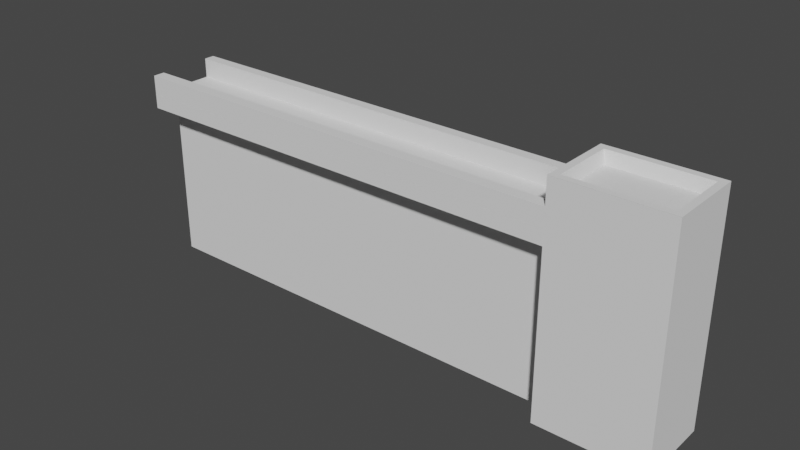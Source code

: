 # Source: LEFTSIDEWALL.blend  (saved by Blender 3.2.14; exported with 4.5.12 LTS)
import bpy
from mathutils import Matrix  # noqa: F401  (used for matrix-valued properties, if any)

bpy.ops.wm.read_factory_settings(use_empty=True)
scene = bpy.context.scene
scene.name = 'Scene'

# ---- collections
col_collection = bpy.data.collections.new('Collection'); scene.collection.children.link(col_collection)

# ---- world
world_world = bpy.data.worlds.new('World'); scene.world = world_world
world_world.use_nodes = True; world_world.node_tree.nodes.clear()
_N = world_world.node_tree.nodes; _L = world_world.node_tree.links
n0 = _N.new('ShaderNodeOutputWorld'); n0.name = 'World Output'; n0.location = (300, 300)
n1 = _N.new('ShaderNodeBackground'); n1.name = 'Background'; n1.location = (10, 300)
n1.inputs[0].default_value = (0.05088, 0.05088, 0.05088, 1.0)
_L.new(n1.outputs[0], n0.inputs[0])
n0.is_active_output = True
world_world.color = (0.05088, 0.05088, 0.05088)
world_world.use_sun_shadow = False
world_world.sun_shadow_jitter_overblur = 0.0

# ---- meshes
me_cube_002 = bpy.data.meshes.new('Cube.002')
me_cube_002.from_pydata([(-20.08, -0.9477, -7.359), (-20.08, -0.9477, 7.359), (-20.08, 0.9477, -7.359), (-20.08, 0.9477, 7.359), (20.08, -0.9477, -7.359), (20.08, -0.9477, 7.359), (20.08, 0.9477, -7.359), (20.08, 0.9477, 7.359), (-20.08, -3.203, 7.359), (-20.08, -3.203, 8.652), (-20.08, 3.56, 8.652), (20.13, -3.203, 7.359), (20.13, -3.203, 8.652), (20.13, 3.56, 8.652), (-20.08, 2.614, 8.652), (-20.08, 2.614, 10.37), (-20.08, 3.56, 8.652), (-20.08, 3.56, 10.37), (20.13, 2.614, 8.652), (20.13, 2.614, 10.37), (20.13, 3.56, 8.652), (20.13, 3.56, 10.37), (-20.08, -3.198, 8.66), (-20.08, -3.198, 10.33), (-20.08, -2.151, 8.66), (-20.08, -2.151, 10.33), (20.18, -3.198, 8.66), (20.18, -3.198, 10.33), (20.18, -2.151, 8.66), (20.18, -2.151, 10.33), (20.07, -3.222, -7.289), (21.03, -2.446, 11.62), (20.07, 3.56, -7.289), (21.03, 2.603, 11.62), (29.7, -3.222, -7.289), (28.75, -2.446, 11.62), (29.7, 3.56, -7.289), (28.75, 2.603, 11.62), (-20.08, 3.56, 8.652), (-20.08, 0.9272, 7.359), (20.13, 0.9272, 7.359), (20.13, 3.56, 8.652), (20.07, -3.194, 12.65), (20.07, 3.56, 12.65), (29.7, 3.56, 12.65), (29.7, -3.194, 12.65), (20.07, -3.197, 12.65), (20.07, 3.56, 12.65), (29.7, 3.56, 12.65), (29.7, -3.197, 12.65), (20.7, -2.59, 12.65), (20.7, 2.928, 12.65), (29.07, 2.928, 12.65), (29.07, -2.59, 12.65), (-0.04453, 0.9477, -7.359), (-0.04453, 0.9477, 7.359), (-0.04453, -0.9477, -7.359), (-0.04453, -0.9477, 7.359), (-20.08, -0.9477, 0.0), (-20.08, 0.9477, 0.0), (20.08, 0.9477, 0.0), (20.08, -0.9477, 0.0), (-0.04453, -0.9477, 0.0), (-0.04453, 0.9477, 0.0), (10.02, 0.9477, 7.359), (10.02, -0.9477, -7.359), (10.02, 0.9477, -7.359), (10.02, -0.9477, 7.359), (10.02, -0.9477, 0.0), (10.02, 0.9477, 0.0), (-20.08, -0.9477, 3.679), (-20.08, 0.9477, 3.679), (20.08, 0.9477, 3.679), (20.08, -0.9477, 3.679), (-0.04453, -0.9477, 3.679), (-0.04453, 0.9477, 3.679), (10.02, -0.9477, 3.679), (10.02, 0.9477, 3.679), (-10.06, 0.9477, -7.359), (-10.06, -0.9477, 7.359), (-10.06, 0.9477, 7.359), (-10.06, -0.9477, -7.359), (-10.06, 0.9477, 0.0), (-10.06, -0.9477, 0.0), (-10.06, 0.9477, 3.679), (-10.06, -0.9477, 3.679), (-5.119, 0.9477, 7.359), (-5.119, -0.9477, -7.359), (-5.119, 0.9477, 0.0), (-5.119, 0.9477, 3.679), (-5.119, 0.9477, -7.359), (-5.119, -0.9477, 7.359), (-5.119, -0.9477, 0.0), (-5.119, -0.9477, 3.679), (4.859, 0.9477, -7.359), (4.859, -0.9477, 7.359), (4.859, -0.9477, 0.0), (4.859, 0.9477, 7.359), (4.859, -0.9477, -7.359), (4.859, 0.9477, 0.0), (4.859, 0.9477, 3.679), (4.859, -0.9477, 3.679)], [], [(70, 1, 3, 71), (77, 64, 7, 72), (72, 7, 5, 73), (85, 79, 1, 70), (66, 6, 4, 65), (80, 3, 1, 79), (38, 10, 13, 41), (40, 41, 13, 12, 11), (11, 12, 9, 8), (8, 9, 10, 38, 39), (13, 10, 9, 12), (14, 15, 17, 16), (16, 17, 21, 20), (20, 21, 19, 18), (18, 19, 15, 14), (16, 20, 18, 14), (21, 17, 15, 19), (22, 23, 25, 24), (24, 25, 29, 28), (28, 29, 27, 26), (26, 27, 23, 22), (24, 28, 26, 22), (29, 25, 23, 27), (30, 42, 43, 32), (32, 43, 44, 36), (36, 44, 45, 34), (34, 45, 42, 30), (32, 36, 34, 30), (37, 33, 31, 35), (40, 39, 38, 41), (39, 40, 11, 8), (46, 47, 43, 42), (47, 48, 44, 43), (48, 49, 45, 44), (49, 46, 42, 45), (50, 51, 47, 46), (51, 52, 48, 47), (52, 53, 49, 48), (53, 50, 46, 49), (31, 33, 51, 50), (33, 37, 52, 51), (37, 35, 53, 52), (35, 31, 50, 53), (97, 55, 57, 95), (90, 54, 56, 87), (101, 95, 57, 74), (89, 86, 55, 75), (90, 88, 63, 54), (98, 96, 62, 56), (81, 83, 58, 0), (6, 60, 61, 4), (66, 69, 60, 6), (0, 58, 59, 2), (94, 99, 69, 66), (4, 61, 68, 65), (73, 5, 67, 76), (7, 64, 67, 5), (94, 66, 65, 98), (100, 97, 64, 77), (99, 100, 77, 69), (61, 73, 76, 68), (88, 89, 75, 63), (96, 101, 74, 62), (83, 85, 70, 58), (60, 72, 73, 61), (69, 77, 72, 60), (58, 70, 71, 59), (92, 93, 85, 83), (59, 71, 84, 82), (87, 92, 83, 81), (2, 59, 82, 78), (71, 3, 80, 84), (2, 78, 81, 0), (86, 80, 79, 91), (93, 91, 79, 85), (74, 57, 91, 93), (55, 86, 91, 57), (56, 62, 92, 87), (62, 74, 93, 92), (82, 84, 89, 88), (78, 82, 88, 90), (84, 80, 86, 89), (78, 90, 87, 81), (68, 76, 101, 96), (63, 75, 100, 99), (75, 55, 97, 100), (54, 94, 98, 56), (54, 63, 99, 94), (65, 68, 96, 98), (76, 67, 95, 101), (64, 97, 95, 67)])
_uv = me_cube_002.uv_layers.new(name='UVMap')
_uv.uv.foreach_set('vector', [0.5625, 0.0, 0.625, 0.0, 0.625, 0.25, 0.5625, 0.25, 0.5625, 0.4374, 0.625, 0.4374, 0.625, 0.5, 0.5625, 0.5, 0.5625, 0.5, 0.625, 0.5, 0.625, 0.75, 0.5625, 0.75, 0.5625, 0.9376, 0.625, 0.9376, 0.625, 1.0, 0.5625, 1.0, 0.3124, 0.5, 0.375, 0.5, 0.375, 0.75, 0.3124, 0.75, 0.8126, 0.5, 0.875, 0.5, 0.875, 0.75, 0.8126, 0.75, 0.625, 0.25, 0.625, 0.25, 0.625, 0.5, 0.625, 0.5, 0.375, 0.5973, 0.625, 0.5, 0.625, 0.5, 0.625, 0.75, 0.375, 0.75, 0.375, 0.75, 0.625, 0.75, 0.625, 1.0, 0.375, 1.0, 0.375, 0.0, 0.625, 0.0, 0.625, 0.25, 0.625, 0.25, 0.375, 0.1527, 0.625, 0.5, 0.875, 0.5, 0.875, 0.75, 0.625, 0.75, 0.375, 0.0, 0.625, 0.0, 0.625, 0.25, 0.375, 0.25, 0.375, 0.25, 0.625, 0.25, 0.625, 0.5, 0.375, 0.5, 0.375, 0.5, 0.625, 0.5, 0.625, 0.75, 0.375, 0.75, 0.375, 0.75, 0.625, 0.75, 0.625, 1.0, 0.375, 1.0, 0.125, 0.5, 0.375, 0.5, 0.375, 0.75, 0.125, 0.75, 0.625, 0.5, 0.875, 0.5, 0.875, 0.75, 0.625, 0.75, 0.375, 0.0, 0.625, 0.0, 0.625, 0.25, 0.375, 0.25, 0.375, 0.25, 0.625, 0.25, 0.625, 0.5, 0.375, 0.5, 0.375, 0.5, 0.625, 0.5, 0.625, 0.75, 0.375, 0.75, 0.375, 0.75, 0.625, 0.75, 0.625, 1.0, 0.375, 1.0, 0.125, 0.5, 0.375, 0.5, 0.375, 0.75, 0.125, 0.75, 0.625, 0.5, 0.875, 0.5, 0.875, 0.75, 0.625, 0.75, 0.375, 0.0, 0.625, 0.0, 0.625, 0.25, 0.375, 0.25, 0.375, 0.25, 0.625, 0.25, 0.625, 0.5, 0.375, 0.5, 0.375, 0.5, 0.625, 0.5, 0.625, 0.75, 0.375, 0.75, 0.375, 0.75, 0.625, 0.75, 0.625, 1.0, 0.375, 1.0, 0.125, 0.5, 0.375, 0.5, 0.375, 0.75, 0.125, 0.75, 0.6498, 0.5344, 0.8502, 0.5344, 0.8502, 0.7156, 0.6498, 0.7156, 0.375, 0.5973, 0.125, 0.5973, 0.125, 0.5, 0.375, 0.5, 0.125, 0.5973, 0.375, 0.5973, 0.375, 0.75, 0.125, 0.75, 0.875, 0.75, 0.875, 0.5, 0.875, 0.5, 0.875, 0.75, 0.875, 0.5, 0.625, 0.5, 0.625, 0.5, 0.875, 0.5, 0.625, 0.5, 0.625, 0.75, 0.625, 0.75, 0.625, 0.5, 0.625, 0.75, 0.875, 0.75, 0.875, 0.75, 0.625, 0.75, 0.8586, 0.7273, 0.8586, 0.5227, 0.875, 0.5, 0.875, 0.75, 0.8586, 0.5227, 0.6414, 0.5227, 0.625, 0.5, 0.875, 0.5, 0.6414, 0.5227, 0.6414, 0.7273, 0.625, 0.75, 0.625, 0.5, 0.6414, 0.7273, 0.8586, 0.7273, 0.875, 0.75, 0.625, 0.75, 0.8502, 0.7156, 0.8502, 0.5344, 0.8586, 0.5227, 0.8586, 0.7273, 0.8502, 0.5344, 0.6498, 0.5344, 0.6414, 0.5227, 0.8586, 0.5227, 0.6498, 0.5344, 0.6498, 0.7156, 0.6414, 0.7273, 0.6414, 0.5227, 0.6498, 0.7156, 0.8502, 0.7156, 0.8586, 0.7273, 0.6414, 0.7273, 0.7198, 0.5, 0.7503, 0.5, 0.7503, 0.75, 0.7198, 0.75, 0.2181, 0.5, 0.2497, 0.5, 0.2497, 0.75, 0.2181, 0.75, 0.5625, 0.8448, 0.625, 0.8448, 0.625, 0.8753, 0.5625, 0.8753, 0.5625, 0.3431, 0.625, 0.3431, 0.625, 0.3747, 0.5625, 0.3747, 0.375, 0.3431, 0.5, 0.3431, 0.5, 0.3747, 0.375, 0.3747, 0.375, 0.8448, 0.5, 0.8448, 0.5, 0.8753, 0.375, 0.8753, 0.375, 0.9376, 0.5, 0.9376, 0.5, 1.0, 0.375, 1.0, 0.375, 0.5, 0.5, 0.5, 0.5, 0.75, 0.375, 0.75, 0.375, 0.4374, 0.5, 0.4374, 0.5, 0.5, 0.375, 0.5, 0.375, 0.0, 0.5, 0.0, 0.5, 0.25, 0.375, 0.25, 0.375, 0.4052, 0.5, 0.4052, 0.5, 0.4374, 0.375, 0.4374, 0.375, 0.75, 0.5, 0.75, 0.5, 0.8126, 0.375, 0.8126, 0.5625, 0.75, 0.625, 0.75, 0.625, 0.8126, 0.5625, 0.8126, 0.625, 0.5, 0.6876, 0.5, 0.6876, 0.75, 0.625, 0.75, 0.2802, 0.5, 0.3124, 0.5, 0.3124, 0.75, 0.2802, 0.75, 0.5625, 0.4052, 0.625, 0.4052, 0.625, 0.4374, 0.5625, 0.4374, 0.5, 0.4052, 0.5625, 0.4052, 0.5625, 0.4374, 0.5, 0.4374, 0.5, 0.75, 0.5625, 0.75, 0.5625, 0.8126, 0.5, 0.8126, 0.5, 0.3431, 0.5625, 0.3431, 0.5625, 0.3747, 0.5, 0.3747, 0.5, 0.8448, 0.5625, 0.8448, 0.5625, 0.8753, 0.5, 0.8753, 0.5, 0.9376, 0.5625, 0.9376, 0.5625, 1.0, 0.5, 1.0, 0.5, 0.5, 0.5625, 0.5, 0.5625, 0.75, 0.5, 0.75, 0.5, 0.4374, 0.5625, 0.4374, 0.5625, 0.5, 0.5, 0.5, 0.5, 0.0, 0.5625, 0.0, 0.5625, 0.25, 0.5, 0.25, 0.5, 0.9069, 0.5625, 0.9069, 0.5625, 0.9376, 0.5, 0.9376, 0.5, 0.25, 0.5625, 0.25, 0.5625, 0.3124, 0.5, 0.3124, 0.375, 0.9069, 0.5, 0.9069, 0.5, 0.9376, 0.375, 0.9376, 0.375, 0.25, 0.5, 0.25, 0.5, 0.3124, 0.375, 0.3124, 0.5625, 0.25, 0.625, 0.25, 0.625, 0.3124, 0.5625, 0.3124, 0.125, 0.5, 0.1874, 0.5, 0.1874, 0.75, 0.125, 0.75, 0.7819, 0.5, 0.8126, 0.5, 0.8126, 0.75, 0.7819, 0.75, 0.5625, 0.9069, 0.625, 0.9069, 0.625, 0.9376, 0.5625, 0.9376, 0.5625, 0.8753, 0.625, 0.8753, 0.625, 0.9069, 0.5625, 0.9069, 0.7503, 0.5, 0.7819, 0.5, 0.7819, 0.75, 0.7503, 0.75, 0.375, 0.8753, 0.5, 0.8753, 0.5, 0.9069, 0.375, 0.9069, 0.5, 0.8753, 0.5625, 0.8753, 0.5625, 0.9069, 0.5, 0.9069, 0.5, 0.3124, 0.5625, 0.3124, 0.5625, 0.3431, 0.5, 0.3431, 0.375, 0.3124, 0.5, 0.3124, 0.5, 0.3431, 0.375, 0.3431, 0.5625, 0.3124, 0.625, 0.3124, 0.625, 0.3431, 0.5625, 0.3431, 0.1874, 0.5, 0.2181, 0.5, 0.2181, 0.75, 0.1874, 0.75, 0.5, 0.8126, 0.5625, 0.8126, 0.5625, 0.8448, 0.5, 0.8448, 0.5, 0.3747, 0.5625, 0.3747, 0.5625, 0.4052, 0.5, 0.4052, 0.5625, 0.3747, 0.625, 0.3747, 0.625, 0.4052, 0.5625, 0.4052, 0.2497, 0.5, 0.2802, 0.5, 0.2802, 0.75, 0.2497, 0.75, 0.375, 0.3747, 0.5, 0.3747, 0.5, 0.4052, 0.375, 0.4052, 0.375, 0.8126, 0.5, 0.8126, 0.5, 0.8448, 0.375, 0.8448, 0.5625, 0.8126, 0.625, 0.8126, 0.625, 0.8448, 0.5625, 0.8448, 0.6876, 0.5, 0.7198, 0.5, 0.7198, 0.75, 0.6876, 0.75])
me_cube_002.update()

# ---- objects
ob_cube = bpy.data.objects.new('Cube', me_cube_002)

# ---- transforms, parenting, visibility, modifiers, constraints
ob_cube.location = (0.09923, 1.06, 7.359)

# ---- collection membership
scene.collection.objects.link(ob_cube)

# ---- scene / render settings (as saved in the file)
scene.frame_start = 1; scene.frame_end = 250; scene.frame_set(1)
scene.render.engine = 'BLENDER_EEVEE_NEXT'
scene.cycles.sampling_pattern = 'TABULATED_SOBOL'
scene.cycles.use_light_tree = False
scene.view_settings.view_transform = 'Filmic'
bpy.context.view_layer.update()

# ---- added for rendering (the .blend has no active camera and no usable light): camera, sun
cam_auto = bpy.data.cameras.new('AutoCamera')
cam_auto.lens = 50.0
cam_auto.sensor_width = 36.0
cam_auto.clip_end = 1000.0
ob_auto_camera = bpy.data.objects.new('AutoCamera', cam_auto)
scene.collection.objects.link(ob_auto_camera)
ob_auto_camera.location = (54.9486, -58.8179, 50.0348)
ob_auto_camera.rotation_euler = (1.09748, -7.21219e-08, 0.694738)
scene.camera = ob_auto_camera
light_auto_sun = bpy.data.lights.new('AutoSun', 'SUN')
light_auto_sun.energy = 3.0
light_auto_sun.angle = 0.0523599
ob_auto_sun = bpy.data.objects.new('AutoSun', light_auto_sun)
scene.collection.objects.link(ob_auto_sun)
ob_auto_sun.rotation_euler = (0.872665, 0.174533, 0.523599)
bpy.context.view_layer.update()
